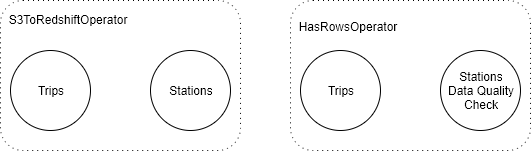

The diagram above was exported from draw.io. Its source (the exported page's mxGraphModel, read from the mxfile embedded in the PNG):
<mxGraphModel dx="526" dy="593" grid="1" gridSize="10" guides="1" tooltips="1" connect="1" arrows="1" fold="1" page="1" pageScale="1" pageWidth="850" pageHeight="1100" math="0" shadow="0">
  <root>
    <mxCell id="0" />
    <mxCell id="1" parent="0" />
    <mxCell id="WFb_0nk5rrc9AyHXCjAJ-1" value="&amp;nbsp; S3ToRedshiftOperator&lt;br&gt;&lt;br&gt;&lt;br&gt;&lt;br&gt;&lt;div&gt;&lt;span&gt;&lt;br&gt;&lt;/span&gt;&lt;/div&gt;&lt;div&gt;&lt;span&gt;&lt;br&gt;&lt;/span&gt;&lt;/div&gt;&lt;div&gt;&lt;span&gt;&lt;br&gt;&lt;/span&gt;&lt;/div&gt;&lt;div&gt;&lt;span&gt;&lt;br&gt;&lt;/span&gt;&lt;/div&gt;&lt;div&gt;&lt;span&gt;&lt;br&gt;&lt;/span&gt;&lt;/div&gt;" style="shape=ext;rounded=1;html=1;whiteSpace=wrap;dashed=1;dashPattern=1 4;align=left;" vertex="1" parent="1">
      <mxGeometry x="80" y="190" width="240" height="150" as="geometry" />
    </mxCell>
    <mxCell id="WFb_0nk5rrc9AyHXCjAJ-2" value="Trips" style="ellipse;whiteSpace=wrap;html=1;aspect=fixed;" vertex="1" parent="1">
      <mxGeometry x="90" y="240" width="80" height="80" as="geometry" />
    </mxCell>
    <mxCell id="WFb_0nk5rrc9AyHXCjAJ-3" value="Stations" style="ellipse;whiteSpace=wrap;html=1;aspect=fixed;" vertex="1" parent="1">
      <mxGeometry x="230" y="240" width="80" height="80" as="geometry" />
    </mxCell>
    <mxCell id="WFb_0nk5rrc9AyHXCjAJ-4" value="&amp;nbsp; HasRowsOperator&lt;br&gt;&lt;br&gt;&lt;br&gt;&lt;div&gt;&lt;span&gt;&lt;br&gt;&lt;/span&gt;&lt;/div&gt;&lt;div&gt;&lt;span&gt;&lt;br&gt;&lt;/span&gt;&lt;/div&gt;&lt;div&gt;&lt;span&gt;&lt;br&gt;&lt;/span&gt;&lt;/div&gt;&lt;div&gt;&lt;span&gt;&lt;br&gt;&lt;/span&gt;&lt;/div&gt;&lt;div&gt;&lt;span&gt;&lt;br&gt;&lt;/span&gt;&lt;/div&gt;" style="shape=ext;rounded=1;html=1;whiteSpace=wrap;dashed=1;dashPattern=1 4;align=left;" vertex="1" parent="1">
      <mxGeometry x="370" y="190" width="240" height="150" as="geometry" />
    </mxCell>
    <mxCell id="WFb_0nk5rrc9AyHXCjAJ-5" value="Trips" style="ellipse;whiteSpace=wrap;html=1;aspect=fixed;" vertex="1" parent="1">
      <mxGeometry x="380" y="240" width="80" height="80" as="geometry" />
    </mxCell>
    <mxCell id="WFb_0nk5rrc9AyHXCjAJ-6" value="Stations&lt;br&gt;Data Quality&lt;br&gt;Check" style="ellipse;whiteSpace=wrap;html=1;aspect=fixed;" vertex="1" parent="1">
      <mxGeometry x="520" y="240" width="80" height="80" as="geometry" />
    </mxCell>
  </root>
</mxGraphModel>